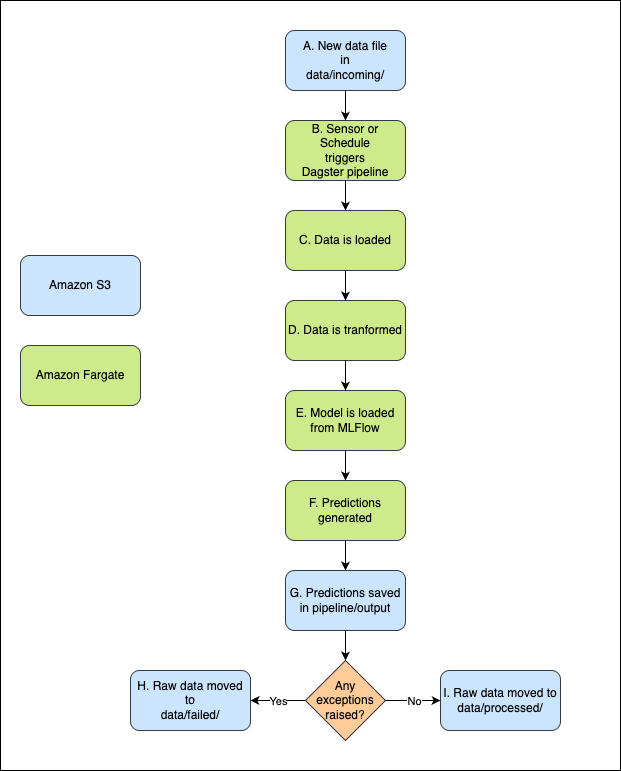

The diagram above was exported from draw.io. Its source (the exported page's mxGraphModel, read from the mxfile embedded in the PNG):
<mxGraphModel dx="1434" dy="795" grid="1" gridSize="10" guides="1" tooltips="1" connect="1" arrows="1" fold="1" page="1" pageScale="1" pageWidth="850" pageHeight="1100" math="0" shadow="0">
  <root>
    <mxCell id="0" />
    <mxCell id="1" parent="0" />
    <mxCell id="02CB5hSFJM88u48b3vmq-209" value="" style="rounded=0;whiteSpace=wrap;html=1;" vertex="1" parent="1">
      <mxGeometry x="80" y="70" width="620" height="770" as="geometry" />
    </mxCell>
    <mxCell id="02CB5hSFJM88u48b3vmq-183" value="A. New data file&lt;div&gt;in&lt;/div&gt;&lt;div&gt;data/incoming/&lt;/div&gt;" style="rounded=1;whiteSpace=wrap;html=1;fillColor=#cce5ff;strokeColor=#36393d;" vertex="1" parent="1">
      <mxGeometry x="365" y="100" width="120" height="60" as="geometry" />
    </mxCell>
    <mxCell id="02CB5hSFJM88u48b3vmq-184" value="B. Sensor or Schedule&lt;div&gt;triggers&lt;/div&gt;&lt;div&gt;Dagster pipeline&lt;/div&gt;" style="rounded=1;whiteSpace=wrap;html=1;fillColor=#cdeb8b;strokeColor=#36393d;" vertex="1" parent="1">
      <mxGeometry x="365" y="190" width="120" height="60" as="geometry" />
    </mxCell>
    <mxCell id="02CB5hSFJM88u48b3vmq-185" value="C. Data is loaded" style="rounded=1;whiteSpace=wrap;html=1;fillColor=#cdeb8b;strokeColor=#36393d;" vertex="1" parent="1">
      <mxGeometry x="365" y="280" width="120" height="60" as="geometry" />
    </mxCell>
    <mxCell id="02CB5hSFJM88u48b3vmq-186" value="D. Data is tranformed" style="rounded=1;whiteSpace=wrap;html=1;fillColor=#cdeb8b;strokeColor=#36393d;" vertex="1" parent="1">
      <mxGeometry x="365" y="370" width="120" height="60" as="geometry" />
    </mxCell>
    <mxCell id="02CB5hSFJM88u48b3vmq-187" value="E. Model is loaded from MLFlow" style="rounded=1;whiteSpace=wrap;html=1;fillColor=#cdeb8b;strokeColor=#36393d;" vertex="1" parent="1">
      <mxGeometry x="365" y="460" width="120" height="60" as="geometry" />
    </mxCell>
    <mxCell id="02CB5hSFJM88u48b3vmq-188" value="F. Predictions generated" style="rounded=1;whiteSpace=wrap;html=1;fillColor=#cdeb8b;strokeColor=#36393d;" vertex="1" parent="1">
      <mxGeometry x="365" y="550" width="120" height="60" as="geometry" />
    </mxCell>
    <mxCell id="02CB5hSFJM88u48b3vmq-190" value="Any exceptions raised?" style="rhombus;whiteSpace=wrap;html=1;fillColor=#ffcc99;strokeColor=#36393d;" vertex="1" parent="1">
      <mxGeometry x="385" y="730" width="80" height="80" as="geometry" />
    </mxCell>
    <mxCell id="02CB5hSFJM88u48b3vmq-191" value="H. Raw data moved to&lt;div&gt;data/failed/&lt;/div&gt;" style="rounded=1;whiteSpace=wrap;html=1;fillColor=#cce5ff;strokeColor=#36393d;" vertex="1" parent="1">
      <mxGeometry x="210" y="740" width="120" height="60" as="geometry" />
    </mxCell>
    <mxCell id="02CB5hSFJM88u48b3vmq-192" value="I. Raw data moved to&lt;div&gt;data/processed/&lt;/div&gt;" style="rounded=1;whiteSpace=wrap;html=1;fillColor=#cce5ff;strokeColor=#36393d;" vertex="1" parent="1">
      <mxGeometry x="520" y="740" width="120" height="60" as="geometry" />
    </mxCell>
    <mxCell id="02CB5hSFJM88u48b3vmq-193" value="G. Predictions saved in pipeline/output" style="rounded=1;whiteSpace=wrap;html=1;fillColor=#cce5ff;strokeColor=#36393d;" vertex="1" parent="1">
      <mxGeometry x="365" y="640" width="120" height="60" as="geometry" />
    </mxCell>
    <mxCell id="02CB5hSFJM88u48b3vmq-194" value="" style="endArrow=classic;html=1;rounded=0;exitX=0.5;exitY=1;exitDx=0;exitDy=0;entryX=0.5;entryY=0;entryDx=0;entryDy=0;" edge="1" parent="1" source="02CB5hSFJM88u48b3vmq-183" target="02CB5hSFJM88u48b3vmq-184">
      <mxGeometry width="50" height="50" relative="1" as="geometry">
        <mxPoint x="430" y="660" as="sourcePoint" />
        <mxPoint x="480" y="610" as="targetPoint" />
      </mxGeometry>
    </mxCell>
    <mxCell id="02CB5hSFJM88u48b3vmq-195" value="" style="endArrow=classic;html=1;rounded=0;exitX=0.5;exitY=1;exitDx=0;exitDy=0;entryX=0.5;entryY=0;entryDx=0;entryDy=0;" edge="1" parent="1" source="02CB5hSFJM88u48b3vmq-184" target="02CB5hSFJM88u48b3vmq-185">
      <mxGeometry width="50" height="50" relative="1" as="geometry">
        <mxPoint x="435" y="170" as="sourcePoint" />
        <mxPoint x="435" y="200" as="targetPoint" />
      </mxGeometry>
    </mxCell>
    <mxCell id="02CB5hSFJM88u48b3vmq-196" value="" style="endArrow=classic;html=1;rounded=0;entryX=0.5;entryY=0;entryDx=0;entryDy=0;exitX=0.5;exitY=1;exitDx=0;exitDy=0;" edge="1" parent="1" source="02CB5hSFJM88u48b3vmq-185" target="02CB5hSFJM88u48b3vmq-186">
      <mxGeometry width="50" height="50" relative="1" as="geometry">
        <mxPoint x="420" y="350" as="sourcePoint" />
        <mxPoint x="480" y="250" as="targetPoint" />
      </mxGeometry>
    </mxCell>
    <mxCell id="02CB5hSFJM88u48b3vmq-197" value="" style="endArrow=classic;html=1;rounded=0;exitX=0.5;exitY=1;exitDx=0;exitDy=0;entryX=0.5;entryY=0;entryDx=0;entryDy=0;" edge="1" parent="1" source="02CB5hSFJM88u48b3vmq-186" target="02CB5hSFJM88u48b3vmq-187">
      <mxGeometry width="50" height="50" relative="1" as="geometry">
        <mxPoint x="430" y="520" as="sourcePoint" />
        <mxPoint x="480" y="470" as="targetPoint" />
      </mxGeometry>
    </mxCell>
    <mxCell id="02CB5hSFJM88u48b3vmq-198" value="" style="endArrow=classic;html=1;rounded=0;entryX=0.5;entryY=0;entryDx=0;entryDy=0;exitX=0.5;exitY=1;exitDx=0;exitDy=0;" edge="1" parent="1" source="02CB5hSFJM88u48b3vmq-187" target="02CB5hSFJM88u48b3vmq-188">
      <mxGeometry width="50" height="50" relative="1" as="geometry">
        <mxPoint x="430" y="520" as="sourcePoint" />
        <mxPoint x="480" y="470" as="targetPoint" />
      </mxGeometry>
    </mxCell>
    <mxCell id="02CB5hSFJM88u48b3vmq-200" value="" style="endArrow=classic;html=1;rounded=0;exitX=0.5;exitY=1;exitDx=0;exitDy=0;entryX=0.5;entryY=0;entryDx=0;entryDy=0;" edge="1" parent="1" source="02CB5hSFJM88u48b3vmq-193" target="02CB5hSFJM88u48b3vmq-190">
      <mxGeometry width="50" height="50" relative="1" as="geometry">
        <mxPoint x="430" y="660" as="sourcePoint" />
        <mxPoint x="480" y="610" as="targetPoint" />
      </mxGeometry>
    </mxCell>
    <mxCell id="02CB5hSFJM88u48b3vmq-201" value="" style="endArrow=classic;html=1;rounded=0;exitX=0;exitY=0.5;exitDx=0;exitDy=0;" edge="1" parent="1" source="02CB5hSFJM88u48b3vmq-190" target="02CB5hSFJM88u48b3vmq-191">
      <mxGeometry relative="1" as="geometry">
        <mxPoint x="400" y="630" as="sourcePoint" />
        <mxPoint x="500" y="630" as="targetPoint" />
      </mxGeometry>
    </mxCell>
    <mxCell id="02CB5hSFJM88u48b3vmq-202" value="Yes" style="edgeLabel;resizable=0;html=1;;align=center;verticalAlign=middle;" connectable="0" vertex="1" parent="02CB5hSFJM88u48b3vmq-201">
      <mxGeometry relative="1" as="geometry" />
    </mxCell>
    <mxCell id="02CB5hSFJM88u48b3vmq-203" value="" style="endArrow=classic;html=1;rounded=0;exitX=1;exitY=0.5;exitDx=0;exitDy=0;entryX=0;entryY=0.5;entryDx=0;entryDy=0;" edge="1" parent="1" source="02CB5hSFJM88u48b3vmq-190" target="02CB5hSFJM88u48b3vmq-192">
      <mxGeometry relative="1" as="geometry">
        <mxPoint x="400" y="630" as="sourcePoint" />
        <mxPoint x="500" y="630" as="targetPoint" />
      </mxGeometry>
    </mxCell>
    <mxCell id="02CB5hSFJM88u48b3vmq-204" value="No" style="edgeLabel;resizable=0;html=1;;align=center;verticalAlign=middle;" connectable="0" vertex="1" parent="02CB5hSFJM88u48b3vmq-203">
      <mxGeometry relative="1" as="geometry" />
    </mxCell>
    <mxCell id="02CB5hSFJM88u48b3vmq-205" value="" style="endArrow=classic;html=1;rounded=0;exitX=0.5;exitY=1;exitDx=0;exitDy=0;entryX=0.5;entryY=0;entryDx=0;entryDy=0;" edge="1" parent="1" source="02CB5hSFJM88u48b3vmq-188">
      <mxGeometry width="50" height="50" relative="1" as="geometry">
        <mxPoint x="430" y="570" as="sourcePoint" />
        <mxPoint x="425" y="640" as="targetPoint" />
      </mxGeometry>
    </mxCell>
    <mxCell id="02CB5hSFJM88u48b3vmq-206" value="Amazon S3" style="rounded=1;whiteSpace=wrap;html=1;fillColor=#cce5ff;strokeColor=#36393d;" vertex="1" parent="1">
      <mxGeometry x="100" y="325" width="120" height="60" as="geometry" />
    </mxCell>
    <mxCell id="02CB5hSFJM88u48b3vmq-207" value="Amazon Fargate" style="rounded=1;whiteSpace=wrap;html=1;fillColor=#cdeb8b;strokeColor=#36393d;" vertex="1" parent="1">
      <mxGeometry x="100" y="415" width="120" height="60" as="geometry" />
    </mxCell>
  </root>
</mxGraphModel>